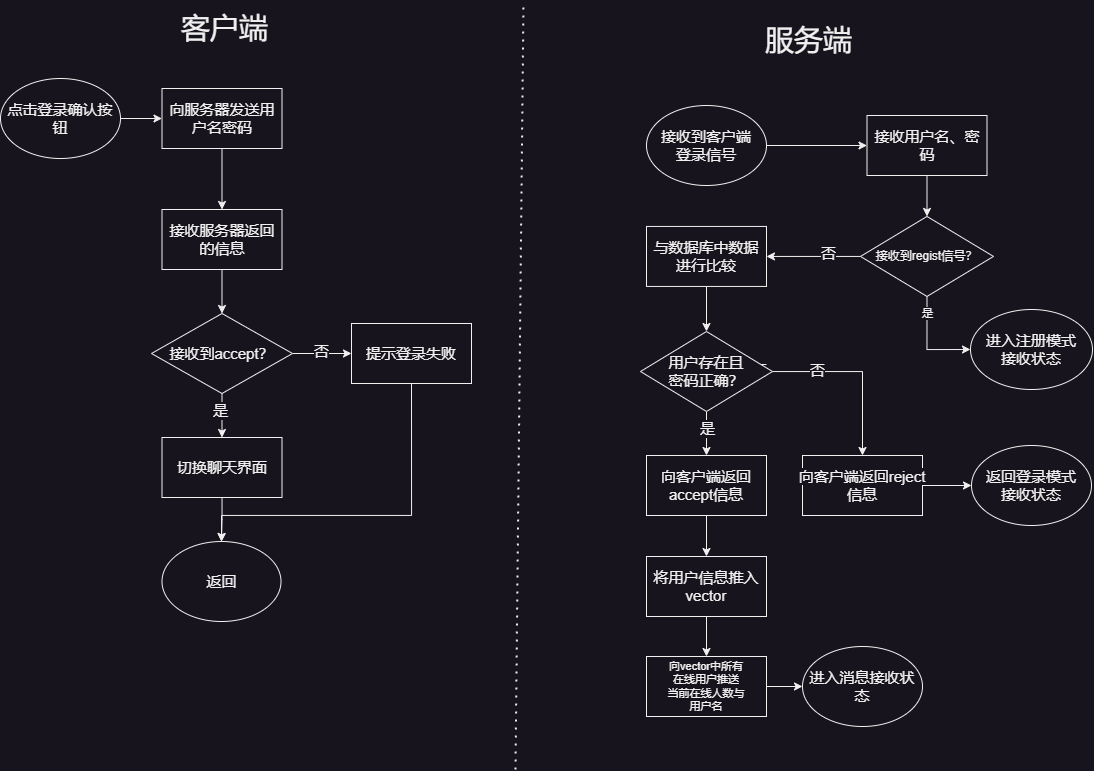

The diagram above was exported from draw.io. Its source (the exported page's mxGraphModel, read from the mxfile embedded in the PNG):
<mxGraphModel dx="1122" dy="829" grid="0" gridSize="10" guides="1" tooltips="1" connect="1" arrows="1" fold="1" page="1" pageScale="1" pageWidth="1169" pageHeight="827" math="0" shadow="0">
  <root>
    <mxCell id="0" />
    <mxCell id="1" parent="0" />
    <mxCell id="dsyk80z13SDA7dIKTw4W-6" value="" style="edgeStyle=orthogonalEdgeStyle;rounded=0;orthogonalLoop=1;jettySize=auto;html=1;fontSize=15;" parent="1" source="dsyk80z13SDA7dIKTw4W-1" target="dsyk80z13SDA7dIKTw4W-5" edge="1">
      <mxGeometry relative="1" as="geometry" />
    </mxCell>
    <mxCell id="dsyk80z13SDA7dIKTw4W-1" value="点击登录确认按钮" style="ellipse;whiteSpace=wrap;html=1;fontSize=15;" parent="1" vertex="1">
      <mxGeometry x="70" y="103" width="120" height="80" as="geometry" />
    </mxCell>
    <mxCell id="dsyk80z13SDA7dIKTw4W-3" value="客户端" style="text;html=1;align=center;verticalAlign=middle;resizable=0;points=[];autosize=1;strokeColor=none;fillColor=none;fontSize=29;" parent="1" vertex="1">
      <mxGeometry x="241" y="29" width="105" height="47" as="geometry" />
    </mxCell>
    <mxCell id="dsyk80z13SDA7dIKTw4W-4" value="服务端" style="text;html=1;align=center;verticalAlign=middle;resizable=0;points=[];autosize=1;strokeColor=none;fillColor=none;fontSize=29;" parent="1" vertex="1">
      <mxGeometry x="825" y="41" width="105" height="47" as="geometry" />
    </mxCell>
    <mxCell id="dsyk80z13SDA7dIKTw4W-8" value="" style="edgeStyle=orthogonalEdgeStyle;rounded=0;orthogonalLoop=1;jettySize=auto;html=1;fontSize=15;" parent="1" source="dsyk80z13SDA7dIKTw4W-5" target="dsyk80z13SDA7dIKTw4W-7" edge="1">
      <mxGeometry relative="1" as="geometry" />
    </mxCell>
    <mxCell id="dsyk80z13SDA7dIKTw4W-5" value="向服务器发送用户名密码" style="whiteSpace=wrap;html=1;fontSize=15;" parent="1" vertex="1">
      <mxGeometry x="231.5" y="113" width="120" height="60" as="geometry" />
    </mxCell>
    <mxCell id="dsyk80z13SDA7dIKTw4W-10" value="" style="edgeStyle=orthogonalEdgeStyle;rounded=0;orthogonalLoop=1;jettySize=auto;html=1;fontSize=15;" parent="1" source="dsyk80z13SDA7dIKTw4W-7" target="dsyk80z13SDA7dIKTw4W-9" edge="1">
      <mxGeometry relative="1" as="geometry" />
    </mxCell>
    <mxCell id="dsyk80z13SDA7dIKTw4W-7" value="接收服务器返回的信息" style="whiteSpace=wrap;html=1;fontSize=15;" parent="1" vertex="1">
      <mxGeometry x="231.5" y="234" width="120" height="60" as="geometry" />
    </mxCell>
    <mxCell id="dsyk80z13SDA7dIKTw4W-15" value="" style="edgeStyle=orthogonalEdgeStyle;rounded=0;orthogonalLoop=1;jettySize=auto;html=1;entryX=0;entryY=0.5;entryDx=0;entryDy=0;fontSize=15;" parent="1" source="dsyk80z13SDA7dIKTw4W-9" target="dsyk80z13SDA7dIKTw4W-22" edge="1">
      <mxGeometry relative="1" as="geometry">
        <mxPoint x="419" y="378" as="targetPoint" />
      </mxGeometry>
    </mxCell>
    <mxCell id="dsyk80z13SDA7dIKTw4W-16" value="否" style="edgeLabel;html=1;align=center;verticalAlign=middle;resizable=0;points=[];fontSize=15;" parent="dsyk80z13SDA7dIKTw4W-15" vertex="1" connectable="0">
      <mxGeometry x="0.0114" y="3" relative="1" as="geometry">
        <mxPoint x="-1" as="offset" />
      </mxGeometry>
    </mxCell>
    <mxCell id="dsyk80z13SDA7dIKTw4W-18" value="" style="edgeStyle=orthogonalEdgeStyle;rounded=0;orthogonalLoop=1;jettySize=auto;html=1;fontSize=15;" parent="1" source="dsyk80z13SDA7dIKTw4W-9" target="dsyk80z13SDA7dIKTw4W-17" edge="1">
      <mxGeometry relative="1" as="geometry" />
    </mxCell>
    <mxCell id="dsyk80z13SDA7dIKTw4W-19" value="是" style="edgeLabel;html=1;align=center;verticalAlign=middle;resizable=0;points=[];fontSize=15;" parent="dsyk80z13SDA7dIKTw4W-18" vertex="1" connectable="0">
      <mxGeometry x="-0.2807" y="-2" relative="1" as="geometry">
        <mxPoint y="1" as="offset" />
      </mxGeometry>
    </mxCell>
    <mxCell id="dsyk80z13SDA7dIKTw4W-9" value="接收到accept？" style="rhombus;whiteSpace=wrap;html=1;fontSize=15;" parent="1" vertex="1">
      <mxGeometry x="221" y="338" width="141" height="80" as="geometry" />
    </mxCell>
    <mxCell id="dsyk80z13SDA7dIKTw4W-25" value="" style="edgeStyle=orthogonalEdgeStyle;rounded=0;orthogonalLoop=1;jettySize=auto;html=1;fontSize=15;" parent="1" source="dsyk80z13SDA7dIKTw4W-17" target="dsyk80z13SDA7dIKTw4W-24" edge="1">
      <mxGeometry relative="1" as="geometry" />
    </mxCell>
    <mxCell id="dsyk80z13SDA7dIKTw4W-17" value="切换聊天界面" style="whiteSpace=wrap;html=1;fontSize=15;" parent="1" vertex="1">
      <mxGeometry x="231.5" y="462" width="120" height="60" as="geometry" />
    </mxCell>
    <mxCell id="dsyk80z13SDA7dIKTw4W-26" style="edgeStyle=orthogonalEdgeStyle;rounded=0;orthogonalLoop=1;jettySize=auto;html=1;exitX=0.5;exitY=1;exitDx=0;exitDy=0;entryX=0.5;entryY=0;entryDx=0;entryDy=0;fontSize=15;" parent="1" source="dsyk80z13SDA7dIKTw4W-22" target="dsyk80z13SDA7dIKTw4W-24" edge="1">
      <mxGeometry relative="1" as="geometry">
        <Array as="points">
          <mxPoint x="481" y="540" />
          <mxPoint x="291" y="540" />
        </Array>
      </mxGeometry>
    </mxCell>
    <mxCell id="dsyk80z13SDA7dIKTw4W-22" value="提示登录失败" style="whiteSpace=wrap;html=1;fontSize=15;" parent="1" vertex="1">
      <mxGeometry x="421" y="348" width="120" height="60" as="geometry" />
    </mxCell>
    <mxCell id="dsyk80z13SDA7dIKTw4W-24" value="返回" style="ellipse;whiteSpace=wrap;html=1;fontSize=15;" parent="1" vertex="1">
      <mxGeometry x="231.5" y="566" width="119" height="80" as="geometry" />
    </mxCell>
    <mxCell id="dsyk80z13SDA7dIKTw4W-29" value="" style="edgeStyle=orthogonalEdgeStyle;rounded=0;orthogonalLoop=1;jettySize=auto;html=1;fontSize=15;" parent="1" source="dsyk80z13SDA7dIKTw4W-27" target="dsyk80z13SDA7dIKTw4W-28" edge="1">
      <mxGeometry relative="1" as="geometry" />
    </mxCell>
    <mxCell id="dsyk80z13SDA7dIKTw4W-27" value="接收到客户端&lt;div style=&quot;font-size: 15px;&quot;&gt;登录信号&lt;/div&gt;" style="ellipse;whiteSpace=wrap;html=1;fontSize=15;" parent="1" vertex="1">
      <mxGeometry x="716" y="130" width="120" height="80" as="geometry" />
    </mxCell>
    <mxCell id="dsyk80z13SDA7dIKTw4W-31" value="" style="edgeStyle=orthogonalEdgeStyle;rounded=0;orthogonalLoop=1;jettySize=auto;html=1;fontSize=15;" parent="1" source="dsyk80z13SDA7dIKTw4W-28" target="dsyk80z13SDA7dIKTw4W-30" edge="1">
      <mxGeometry relative="1" as="geometry" />
    </mxCell>
    <mxCell id="dsyk80z13SDA7dIKTw4W-28" value="接收用户名、密码" style="whiteSpace=wrap;html=1;fontSize=15;" parent="1" vertex="1">
      <mxGeometry x="936.5" y="140" width="120" height="60" as="geometry" />
    </mxCell>
    <mxCell id="dsyk80z13SDA7dIKTw4W-38" value="" style="edgeStyle=orthogonalEdgeStyle;rounded=0;orthogonalLoop=1;jettySize=auto;html=1;fontSize=15;" parent="1" source="dsyk80z13SDA7dIKTw4W-30" target="dsyk80z13SDA7dIKTw4W-37" edge="1">
      <mxGeometry relative="1" as="geometry" />
    </mxCell>
    <mxCell id="dsyk80z13SDA7dIKTw4W-39" value="否" style="edgeLabel;html=1;align=center;verticalAlign=middle;resizable=0;points=[];fontSize=15;" parent="dsyk80z13SDA7dIKTw4W-38" vertex="1" connectable="0">
      <mxGeometry x="-0.5599" y="-4" relative="1" as="geometry">
        <mxPoint x="-11" as="offset" />
      </mxGeometry>
    </mxCell>
    <mxCell id="BzJON7TESFn83-DDoTv6-2" style="edgeStyle=orthogonalEdgeStyle;rounded=0;orthogonalLoop=1;jettySize=auto;html=1;exitX=0.5;exitY=1;exitDx=0;exitDy=0;entryX=0;entryY=0.5;entryDx=0;entryDy=0;" edge="1" parent="1" source="dsyk80z13SDA7dIKTw4W-30" target="dsyk80z13SDA7dIKTw4W-34">
      <mxGeometry relative="1" as="geometry" />
    </mxCell>
    <mxCell id="BzJON7TESFn83-DDoTv6-3" value="是" style="edgeLabel;html=1;align=center;verticalAlign=middle;resizable=0;points=[];" vertex="1" connectable="0" parent="BzJON7TESFn83-DDoTv6-2">
      <mxGeometry x="-0.7589" relative="1" as="geometry">
        <mxPoint y="5" as="offset" />
      </mxGeometry>
    </mxCell>
    <mxCell id="dsyk80z13SDA7dIKTw4W-30" value="接收到regist信号？" style="rhombus;whiteSpace=wrap;html=1;fontSize=12;" parent="1" vertex="1">
      <mxGeometry x="930" y="240.94" width="133" height="80" as="geometry" />
    </mxCell>
    <mxCell id="dsyk80z13SDA7dIKTw4W-34" value="进入注册模式&lt;div style=&quot;font-size: 15px;&quot;&gt;接收状态&lt;/div&gt;" style="ellipse;whiteSpace=wrap;html=1;fontSize=15;" parent="1" vertex="1">
      <mxGeometry x="1040" y="334" width="122" height="80" as="geometry" />
    </mxCell>
    <mxCell id="dsyk80z13SDA7dIKTw4W-41" value="" style="edgeStyle=orthogonalEdgeStyle;rounded=0;orthogonalLoop=1;jettySize=auto;html=1;fontSize=15;" parent="1" source="dsyk80z13SDA7dIKTw4W-37" target="dsyk80z13SDA7dIKTw4W-40" edge="1">
      <mxGeometry relative="1" as="geometry" />
    </mxCell>
    <mxCell id="dsyk80z13SDA7dIKTw4W-37" value="与数据库中数据进行比较" style="whiteSpace=wrap;html=1;fontSize=15;" parent="1" vertex="1">
      <mxGeometry x="716" y="250.94" width="120" height="60" as="geometry" />
    </mxCell>
    <mxCell id="dsyk80z13SDA7dIKTw4W-43" value="" style="edgeStyle=orthogonalEdgeStyle;rounded=0;orthogonalLoop=1;jettySize=auto;html=1;fontSize=15;" parent="1" source="dsyk80z13SDA7dIKTw4W-40" target="dsyk80z13SDA7dIKTw4W-42" edge="1">
      <mxGeometry relative="1" as="geometry" />
    </mxCell>
    <mxCell id="dsyk80z13SDA7dIKTw4W-44" value="是" style="edgeLabel;html=1;align=center;verticalAlign=middle;resizable=0;points=[];fontSize=15;" parent="dsyk80z13SDA7dIKTw4W-43" vertex="1" connectable="0">
      <mxGeometry x="-0.3583" y="2" relative="1" as="geometry">
        <mxPoint x="-2" y="2" as="offset" />
      </mxGeometry>
    </mxCell>
    <mxCell id="dsyk80z13SDA7dIKTw4W-47" value="" style="edgeStyle=orthogonalEdgeStyle;rounded=0;orthogonalLoop=1;jettySize=auto;html=1;entryX=0.5;entryY=0;entryDx=0;entryDy=0;fontSize=15;" parent="1" source="dsyk80z13SDA7dIKTw4W-40" target="dsyk80z13SDA7dIKTw4W-49" edge="1">
      <mxGeometry relative="1" as="geometry" />
    </mxCell>
    <mxCell id="dsyk80z13SDA7dIKTw4W-48" value="否" style="edgeLabel;html=1;align=center;verticalAlign=middle;resizable=0;points=[];fontSize=15;" parent="dsyk80z13SDA7dIKTw4W-47" vertex="1" connectable="0">
      <mxGeometry x="-0.8233" y="1" relative="1" as="geometry">
        <mxPoint x="-29" y="-1" as="offset" />
      </mxGeometry>
    </mxCell>
    <mxCell id="dsyk80z13SDA7dIKTw4W-52" value="否" style="edgeLabel;html=1;align=center;verticalAlign=middle;resizable=0;points=[];fontSize=15;" parent="dsyk80z13SDA7dIKTw4W-47" vertex="1" connectable="0">
      <mxGeometry x="-0.5681" relative="1" as="geometry">
        <mxPoint x="7" y="-2" as="offset" />
      </mxGeometry>
    </mxCell>
    <mxCell id="dsyk80z13SDA7dIKTw4W-40" value="用户存在且&lt;div&gt;密码正确？&lt;/div&gt;" style="rhombus;whiteSpace=wrap;html=1;fontSize=15;" parent="1" vertex="1">
      <mxGeometry x="710" y="356" width="132" height="80" as="geometry" />
    </mxCell>
    <mxCell id="BzJON7TESFn83-DDoTv6-6" value="" style="edgeStyle=orthogonalEdgeStyle;rounded=0;orthogonalLoop=1;jettySize=auto;html=1;exitX=0.5;exitY=1;exitDx=0;exitDy=0;" edge="1" parent="1" source="dsyk80z13SDA7dIKTw4W-42" target="BzJON7TESFn83-DDoTv6-5">
      <mxGeometry relative="1" as="geometry" />
    </mxCell>
    <mxCell id="dsyk80z13SDA7dIKTw4W-42" value="&lt;span style=&quot;color: rgb(240, 240, 240); font-family: Helvetica; font-size: 15px; font-style: normal; font-variant-ligatures: normal; font-variant-caps: normal; font-weight: 400; letter-spacing: normal; orphans: 2; text-align: center; text-indent: 0px; text-transform: none; widows: 2; word-spacing: 0px; -webkit-text-stroke-width: 0px; white-space: nowrap; background-color: rgb(24, 20, 29); text-decoration-thickness: initial; text-decoration-style: initial; text-decoration-color: initial; float: none; display: inline !important;&quot;&gt;向客户端返回&lt;/span&gt;&lt;div&gt;&lt;span style=&quot;color: rgb(240, 240, 240); font-family: Helvetica; font-size: 15px; font-style: normal; font-variant-ligatures: normal; font-variant-caps: normal; font-weight: 400; letter-spacing: normal; orphans: 2; text-align: center; text-indent: 0px; text-transform: none; widows: 2; word-spacing: 0px; -webkit-text-stroke-width: 0px; white-space: nowrap; background-color: rgb(24, 20, 29); text-decoration-thickness: initial; text-decoration-style: initial; text-decoration-color: initial; float: none; display: inline !important;&quot;&gt;accept信息&lt;br&gt;&lt;/span&gt;&lt;/div&gt;" style="whiteSpace=wrap;html=1;fontSize=15;" parent="1" vertex="1">
      <mxGeometry x="716" y="480" width="120" height="60" as="geometry" />
    </mxCell>
    <mxCell id="BzJON7TESFn83-DDoTv6-4" style="edgeStyle=orthogonalEdgeStyle;rounded=0;orthogonalLoop=1;jettySize=auto;html=1;exitX=1;exitY=0.5;exitDx=0;exitDy=0;entryX=0;entryY=0.5;entryDx=0;entryDy=0;" edge="1" parent="1" source="dsyk80z13SDA7dIKTw4W-49" target="BzJON7TESFn83-DDoTv6-1">
      <mxGeometry relative="1" as="geometry" />
    </mxCell>
    <mxCell id="dsyk80z13SDA7dIKTw4W-49" value="&lt;span style=&quot;text-wrap: nowrap; background-color: rgb(24, 20, 29);&quot;&gt;向客户端返回reject&lt;/span&gt;&lt;span style=&quot;background-color: rgb(24, 20, 29); text-wrap: nowrap;&quot;&gt;信息&lt;/span&gt;" style="whiteSpace=wrap;html=1;fontSize=15;" parent="1" vertex="1">
      <mxGeometry x="872" y="480" width="120" height="60" as="geometry" />
    </mxCell>
    <mxCell id="BzJON7TESFn83-DDoTv6-1" value="返回登录模式&lt;div style=&quot;font-size: 15px;&quot;&gt;接收状态&lt;/div&gt;" style="ellipse;whiteSpace=wrap;html=1;fontSize=15;" vertex="1" parent="1">
      <mxGeometry x="1041" y="469.99999999999994" width="120" height="80" as="geometry" />
    </mxCell>
    <mxCell id="BzJON7TESFn83-DDoTv6-8" value="" style="edgeStyle=orthogonalEdgeStyle;rounded=0;orthogonalLoop=1;jettySize=auto;html=1;" edge="1" parent="1" source="BzJON7TESFn83-DDoTv6-5" target="BzJON7TESFn83-DDoTv6-7">
      <mxGeometry relative="1" as="geometry" />
    </mxCell>
    <mxCell id="BzJON7TESFn83-DDoTv6-5" value="将用户信息推入&lt;div&gt;vector&lt;/div&gt;" style="whiteSpace=wrap;html=1;fontSize=15;" vertex="1" parent="1">
      <mxGeometry x="716" y="581" width="120" height="60" as="geometry" />
    </mxCell>
    <mxCell id="BzJON7TESFn83-DDoTv6-16" style="edgeStyle=orthogonalEdgeStyle;rounded=0;orthogonalLoop=1;jettySize=auto;html=1;exitX=1;exitY=0.5;exitDx=0;exitDy=0;entryX=0;entryY=0.5;entryDx=0;entryDy=0;" edge="1" parent="1" source="BzJON7TESFn83-DDoTv6-7" target="BzJON7TESFn83-DDoTv6-9">
      <mxGeometry relative="1" as="geometry" />
    </mxCell>
    <mxCell id="BzJON7TESFn83-DDoTv6-7" value="向vector中所有&lt;div style=&quot;font-size: 11px;&quot;&gt;在线用户推送&lt;/div&gt;&lt;div style=&quot;font-size: 11px;&quot;&gt;当前在线人数与&lt;/div&gt;&lt;div style=&quot;font-size: 11px;&quot;&gt;用户名&lt;/div&gt;" style="whiteSpace=wrap;html=1;fontSize=11;" vertex="1" parent="1">
      <mxGeometry x="716" y="681" width="120" height="60" as="geometry" />
    </mxCell>
    <mxCell id="BzJON7TESFn83-DDoTv6-9" value="进入消息接收状态" style="ellipse;whiteSpace=wrap;html=1;fontSize=15;" vertex="1" parent="1">
      <mxGeometry x="872" y="671" width="120" height="80" as="geometry" />
    </mxCell>
    <mxCell id="BzJON7TESFn83-DDoTv6-10" value="" style="endArrow=none;dashed=1;html=1;dashPattern=1 3;strokeWidth=2;rounded=0;" edge="1" parent="1">
      <mxGeometry width="50" height="50" relative="1" as="geometry">
        <mxPoint x="585" y="794" as="sourcePoint" />
        <mxPoint x="593" y="26" as="targetPoint" />
      </mxGeometry>
    </mxCell>
  </root>
</mxGraphModel>